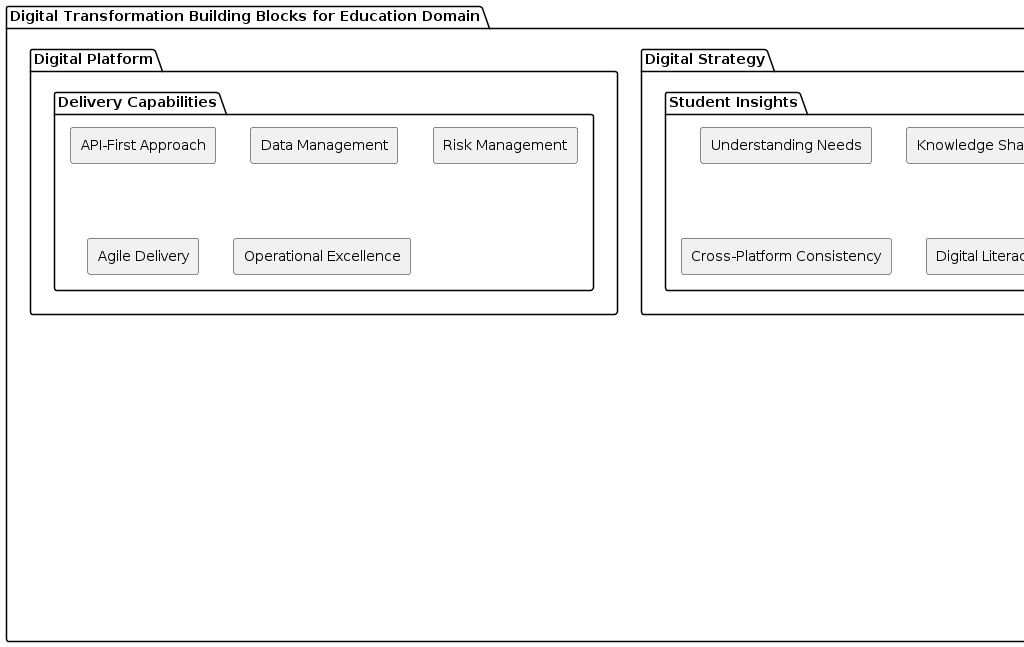

The diagram above was rendered by PlantUML. Its source (embedded in the PNG):
@startuml
skinparam componentStyle rectangle

package "Digital Transformation Building Blocks for Education Domain" {
    package "Value Delivery Ecosystem" {
        rectangle "Students" as students
        rectangle "Educators" as educators
        rectangle "Administrators" as administrators
        rectangle "Parents" as parents
        rectangle "Regulators" as regulators
    }

    package "Digital Service Attributes" {
        rectangle "Personalized Learning" as personalized_learning
        rectangle "Paperless Administration" as paperless_admin
        rectangle "Predictive Analytics" as predictive_analytics
        rectangle "Instant Feedback" as instant_feedback
        rectangle "Location-Based Services" as location_based_services
    }

    package "Digital Enterprise Architecture" {
        rectangle "Performance" as performance
        rectangle "Security" as security
        rectangle "Infrastructure" as infrastructure
        rectangle "Integration" as integration
        rectangle "Data" as data
        rectangle "Application" as application
        rectangle "Real-Time Processing" as real_time_processing
        rectangle "Real-Time Risk Management" as real_time_risk_management
        rectangle "Data Lake" as data_lake
    }

    package "Digital Strategy" {
        package "Institutions and Governance" {
            rectangle "Leadership & Vision" as leadership_vision
            rectangle "Ecosystem Partnerships" as ecosystem_partnerships
            rectangle "Accountability & Coordination" as accountability_coordination
            rectangle "Standards & Policies" as standards_policies
        }

        package "Student Insights" {
            rectangle "Understanding Needs" as understanding_needs
            rectangle "Knowledge Sharing" as knowledge_sharing
            rectangle "Cross-Platform Consistency" as cross_platform
            rectangle "Digital Literacy & Behavior" as digital_literacy
        }
    }

    package "Digital Platform" {
        package "Delivery Capabilities" {
            rectangle "API-First Approach" as api_approach
            rectangle "Data Management" as data_management
            rectangle "Risk Management" as risk_management
            rectangle "Agile Delivery" as agile_delivery
            rectangle "Operational Excellence" as operational_excellence
        }
    }
}

package "Education Domain Architecture" {
    package "Business Services" {
        [Student Onboarding Service]
        [Product Catalog Service]
        [Pricing Service]
        [Courses Onboarding Service]
        [Student Self-Service Analytics]
        [Student Course Performance Recommendations]
        [ChatBots Service]
        [Discussion Board Service]
    }

    package "Business Capabilities" {
        [Onboarding Management]
        [Catalog Management]
        [Pricing Management]
        [Courses Management]
        [Analytics Management]
        [Recommendations Management]
        [ChatBots Management]
        [Discussion Management]
    }

    package "Core Domain Services" {
        [Identity Management Service]
        [Data Integration Service]
        [Analytics Engine]
        [Recommendation Engine]
        [Communication Service]
        [Monitoring and Logging Service]
        [Backup and Recovery Service]
        [Load Balancing Service]
        [Auto Scaling Service]
        [Cost Management Service]
        [Real-Time Processing Engine]
        [Real-Time Risk Engine]
    }

    package "Cloud Infrastructure" {
        rectangle "AWS EC2" as ec2
        rectangle "AWS RDS" as rds
        rectangle "AWS S3" as s3
        rectangle "AWS Lambda" as lambda
        rectangle "AWS API Gateway" as apigw
        rectangle "AWS SNS/SQS" as sns_sqs
        rectangle "AWS Cognito" as cognito
        rectangle "AWS CloudWatch" as cloudwatch
        rectangle "AWS CloudTrail" as cloudtrail
        rectangle "AWS IAM" as iam
        rectangle "AWS WAF" as waf
        rectangle "AWS Auto Scaling" as autoscaling
        rectangle "AWS Cost Explorer" as costexplorer
        rectangle "AWS Elastic Load Balancing" as elb
        rectangle "AWS Backup" as backup
        rectangle "AWS EKS" as eks
        rectangle "AWS CloudFront" as cloudfront
        rectangle "AWS Kinesis" as kinesis
        rectangle "AWS Glue" as glue
        rectangle "AWS Lake Formation" as lake_formation
    }

    ' Business Services to Business Capabilities
    [Student Onboarding Service] --> [Onboarding Management]
    [Product Catalog Service] --> [Catalog Management]
    [Pricing Service] --> [Pricing Management]
    [Courses Onboarding Service] --> [Courses Management]
    [Student Self-Service Analytics] --> [Analytics Management]
    [Student Course Performance Recommendations] --> [Recommendations Management]
    [ChatBots Service] --> [ChatBots Management]
    [Discussion Board Service] --> [Discussion Management]

    ' Business Capabilities to Core Domain Services
    [Onboarding Management] --> [Identity Management Service]
    [Catalog Management] --> [Data Integration Service]
    [Pricing Management] --> [Data Integration Service]
    [Courses Management] --> [Data Integration Service]
    [Analytics Management] --> [Analytics Engine]
    [Recommendations Management] --> [Recommendation Engine]
    [ChatBots Management] --> [Communication Service]
    [Discussion Management] --> [Communication Service]

    ' Core Domain Services to Cloud Infrastructure
    [Identity Management Service] --> cognito
    [Data Integration Service] --> lambda
    [Analytics Engine] --> ec2
    [Recommendation Engine] --> ec2
    [Communication Service] --> sns_sqs
    [Monitoring and Logging Service] --> cloudwatch
    [Monitoring and Logging Service] --> cloudtrail
    [Backup and Recovery Service] --> backup
    [Load Balancing Service] --> elb
    [Auto Scaling Service] --> autoscaling
    [Cost Management Service] --> costexplorer
    [Real-Time Processing Engine] --> kinesis
    [Real-Time Risk Engine] --> glue
    [Data Lake] --> lake_formation

    ' Business Services to Cloud Infrastructure (Direct Usage)
    [Student Onboarding Service] --> apigw
    [Product Catalog Service] --> apigw
    [Pricing Service] --> apigw
    [Courses Onboarding Service] --> apigw
    [Student Self-Service Analytics] --> apigw
    [Student Course Performance Recommendations] --> apigw
    [ChatBots Service] --> apigw
    [Discussion Board Service] --> apigw

    ' Data Storage
    rds --> ec2
    s3 --> lambda

    ' Security and Access Management
    [Identity Management Service] --> iam
    waf --> apigw
    waf --> elb

    ' UI/UX Applications
    s3 --> cloudfront
    cloudfront --> [Student Onboarding Service]
    cloudfront --> [Product Catalog Service]
    cloudfront --> [Pricing Service]
    cloudfront --> [Courses Onboarding Service]
    cloudfront --> [Student Self-Service Analytics]
    cloudfront --> [Student Course Performance Recommendations]
    cloudfront --> [ChatBots Service]
    cloudfront --> [Discussion Board Service]

    ' EKS for Student Services (Post Onboarding)
    eks -up-> [Student Self-Service Analytics]
    eks -up-> [Student Course Performance Recommendations]
    eks -up-> [ChatBots Service]
    eks -up-> [Discussion Board Service]
}
@enduml